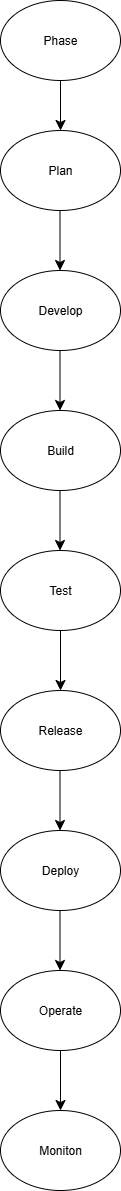

The diagram above was exported from draw.io. Its source (the exported page's mxGraphModel, read from the mxfile embedded in the PNG):
<mxGraphModel dx="2222" dy="1034" grid="1" gridSize="10" guides="1" tooltips="1" connect="1" arrows="1" fold="1" page="1" pageScale="1" pageWidth="850" pageHeight="1100" math="0" shadow="0">
  <root>
    <mxCell id="0" />
    <mxCell id="1" parent="0" />
    <mxCell id="tyZU40l3BzDEL7y51lub-1" value="Phase" style="ellipse;whiteSpace=wrap;html=1;" vertex="1" parent="1">
      <mxGeometry x="140" y="20" width="120" height="80" as="geometry" />
    </mxCell>
    <mxCell id="tyZU40l3BzDEL7y51lub-3" value="" style="endArrow=classic;html=1;rounded=0;fontSize=12;startSize=8;endSize=8;curved=1;" edge="1" parent="1">
      <mxGeometry width="50" height="50" relative="1" as="geometry">
        <mxPoint x="200" y="100" as="sourcePoint" />
        <mxPoint x="200" y="150" as="targetPoint" />
      </mxGeometry>
    </mxCell>
    <mxCell id="tyZU40l3BzDEL7y51lub-4" value="Plan" style="ellipse;whiteSpace=wrap;html=1;" vertex="1" parent="1">
      <mxGeometry x="140" y="150" width="120" height="80" as="geometry" />
    </mxCell>
    <mxCell id="tyZU40l3BzDEL7y51lub-5" value="" style="endArrow=classic;html=1;rounded=0;fontSize=12;startSize=8;endSize=8;curved=1;" edge="1" parent="1">
      <mxGeometry width="50" height="50" relative="1" as="geometry">
        <mxPoint x="199.5" y="230" as="sourcePoint" />
        <mxPoint x="199.5" y="290" as="targetPoint" />
      </mxGeometry>
    </mxCell>
    <mxCell id="tyZU40l3BzDEL7y51lub-6" value="Develop" style="ellipse;whiteSpace=wrap;html=1;" vertex="1" parent="1">
      <mxGeometry x="140" y="290" width="120" height="80" as="geometry" />
    </mxCell>
    <mxCell id="tyZU40l3BzDEL7y51lub-7" value="" style="endArrow=classic;html=1;rounded=0;fontSize=12;startSize=8;endSize=8;curved=1;" edge="1" parent="1">
      <mxGeometry width="50" height="50" relative="1" as="geometry">
        <mxPoint x="199.5" y="370" as="sourcePoint" />
        <mxPoint x="199.5" y="430" as="targetPoint" />
      </mxGeometry>
    </mxCell>
    <mxCell id="tyZU40l3BzDEL7y51lub-8" value="Build" style="ellipse;whiteSpace=wrap;html=1;" vertex="1" parent="1">
      <mxGeometry x="140" y="430" width="120" height="80" as="geometry" />
    </mxCell>
    <mxCell id="tyZU40l3BzDEL7y51lub-10" value="" style="endArrow=classic;html=1;rounded=0;fontSize=12;startSize=8;endSize=8;curved=1;" edge="1" parent="1">
      <mxGeometry width="50" height="50" relative="1" as="geometry">
        <mxPoint x="199.5" y="510" as="sourcePoint" />
        <mxPoint x="199.5" y="570" as="targetPoint" />
        <Array as="points">
          <mxPoint x="199.5" y="510" />
        </Array>
      </mxGeometry>
    </mxCell>
    <mxCell id="tyZU40l3BzDEL7y51lub-11" value="Test" style="ellipse;whiteSpace=wrap;html=1;" vertex="1" parent="1">
      <mxGeometry x="140" y="570" width="120" height="80" as="geometry" />
    </mxCell>
    <mxCell id="tyZU40l3BzDEL7y51lub-12" value="" style="endArrow=classic;html=1;rounded=0;fontSize=12;startSize=8;endSize=8;curved=1;" edge="1" parent="1">
      <mxGeometry width="50" height="50" relative="1" as="geometry">
        <mxPoint x="200" y="650" as="sourcePoint" />
        <mxPoint x="200" y="710" as="targetPoint" />
      </mxGeometry>
    </mxCell>
    <mxCell id="tyZU40l3BzDEL7y51lub-13" value="Release" style="ellipse;whiteSpace=wrap;html=1;" vertex="1" parent="1">
      <mxGeometry x="140" y="710" width="120" height="80" as="geometry" />
    </mxCell>
    <mxCell id="tyZU40l3BzDEL7y51lub-14" value="" style="endArrow=classic;html=1;rounded=0;fontSize=12;startSize=8;endSize=8;curved=1;" edge="1" parent="1">
      <mxGeometry width="50" height="50" relative="1" as="geometry">
        <mxPoint x="199.5" y="790" as="sourcePoint" />
        <mxPoint x="199.5" y="850" as="targetPoint" />
      </mxGeometry>
    </mxCell>
    <mxCell id="tyZU40l3BzDEL7y51lub-15" value="Deploy" style="ellipse;whiteSpace=wrap;html=1;" vertex="1" parent="1">
      <mxGeometry x="140" y="850" width="120" height="80" as="geometry" />
    </mxCell>
    <mxCell id="tyZU40l3BzDEL7y51lub-16" value="" style="endArrow=classic;html=1;rounded=0;fontSize=12;startSize=8;endSize=8;curved=1;" edge="1" parent="1">
      <mxGeometry width="50" height="50" relative="1" as="geometry">
        <mxPoint x="199.5" y="930" as="sourcePoint" />
        <mxPoint x="199.5" y="990" as="targetPoint" />
      </mxGeometry>
    </mxCell>
    <mxCell id="tyZU40l3BzDEL7y51lub-17" value="Operate" style="ellipse;whiteSpace=wrap;html=1;" vertex="1" parent="1">
      <mxGeometry x="140" y="990" width="120" height="80" as="geometry" />
    </mxCell>
    <mxCell id="tyZU40l3BzDEL7y51lub-20" value="" style="endArrow=classic;html=1;rounded=0;fontSize=12;startSize=8;endSize=8;curved=1;" edge="1" parent="1">
      <mxGeometry width="50" height="50" relative="1" as="geometry">
        <mxPoint x="200" y="1070" as="sourcePoint" />
        <mxPoint x="200" y="1130" as="targetPoint" />
      </mxGeometry>
    </mxCell>
    <mxCell id="tyZU40l3BzDEL7y51lub-21" value="Moniton" style="ellipse;whiteSpace=wrap;html=1;" vertex="1" parent="1">
      <mxGeometry x="140" y="1130" width="120" height="80" as="geometry" />
    </mxCell>
  </root>
</mxGraphModel>